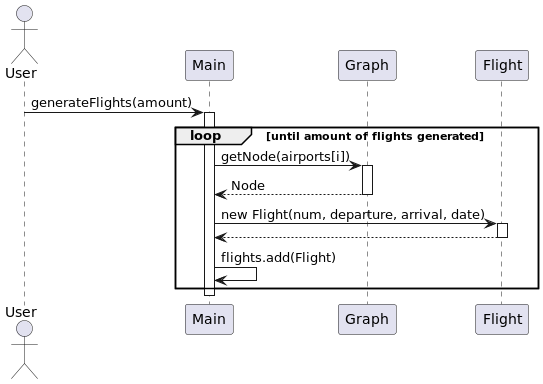

The diagram above was rendered by PlantUML. Its source (embedded in the PNG):
@startuml
actor User
participant "Main" as M
participant "Graph" as G
participant "Flight" as F

User -> M : generateFlights(amount)
activate M
loop until amount of flights generated
    M -> G : getNode(airports[i])
    activate G
    G --> M : Node
    deactivate G
    M -> F : new Flight(num, departure, arrival, date)
    activate F
    F --> M
    deactivate F
    M -> M : flights.add(Flight)
end
deactivate M
@enduml